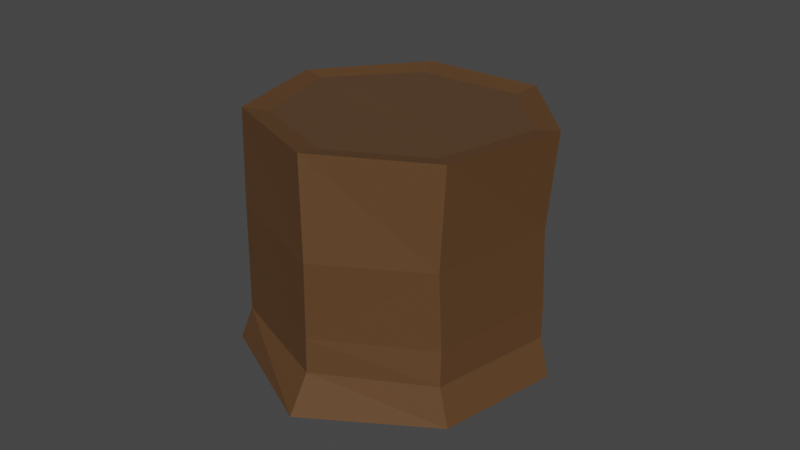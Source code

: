 # Source: Stump.blend  (saved by Blender 2.81.16; exported with 4.5.12 LTS)
import bpy
from mathutils import Matrix  # noqa: F401  (used for matrix-valued properties, if any)

bpy.ops.wm.read_factory_settings(use_empty=True)
scene = bpy.context.scene
scene.name = 'Scene'

# ---- collections
col_collection = bpy.data.collections.new('Collection'); scene.collection.children.link(col_collection)

# ---- materials (node trees are filled in below, after node groups)
mat_material_001 = bpy.data.materials.new('Material.001')
mat_material_001.use_transparent_shadow = False
mat_material = bpy.data.materials.new('Material')
mat_material.alpha_threshold = 0.0
mat_material.use_transparent_shadow = False
mat_material.line_color = (0.0, 0.0, 0.0, 1.0)

# ---- material node trees
mat_material_001.use_nodes = True; mat_material_001.node_tree.nodes.clear()
_N = mat_material_001.node_tree.nodes; _L = mat_material_001.node_tree.links
n0 = _N.new('ShaderNodeOutputMaterial'); n0.name = 'Material Output'; n0.location = (300, 300)
n1 = _N.new('ShaderNodeBsdfPrincipled'); n1.name = 'Principled BSDF'; n1.location = (10, 300)
n1.distribution = 'GGX'
n1.subsurface_method = 'BURLEY'
n1.inputs[0].default_value = (0.1009, 0.04418, 0.01229, 1.0)
n1.inputs[2].default_value = 0.8091
n1.inputs[3].default_value = 1.45
n1.inputs[27].default_value = (0.0, 0.0, 0.0, 1.0)
n1.inputs[28].default_value = 1.0
_L.new(n1.outputs[0], n0.inputs[0])
n0.is_active_output = True
mat_material.use_nodes = True; mat_material.node_tree.nodes.clear()
_N = mat_material.node_tree.nodes; _L = mat_material.node_tree.links
n0 = _N.new('ShaderNodeOutputMaterial'); n0.name = 'Material Output'; n0.location = (300, 300)
n1 = _N.new('ShaderNodeBsdfPrincipled'); n1.name = 'Principled BSDF'; n1.location = (10, 300)
n1.distribution = 'GGX'
n1.subsurface_method = 'BURLEY'
n1.inputs[0].default_value = (0.2227, 0.1034, 0.03567, 1.0)
n1.inputs[2].default_value = 1.0
n1.inputs[3].default_value = 1.45
n1.inputs[18].default_value = 0.6091
n1.inputs[27].default_value = (0.0, 0.0, 0.0, 1.0)
n1.inputs[28].default_value = 1.0
_L.new(n1.outputs[0], n0.inputs[0])
n0.is_active_output = True

# ---- world
world_world = bpy.data.worlds.new('World'); scene.world = world_world
world_world.use_nodes = True; world_world.node_tree.nodes.clear()
_N = world_world.node_tree.nodes; _L = world_world.node_tree.links
n0 = _N.new('ShaderNodeOutputWorld'); n0.name = 'World Output'; n0.location = (300, 300)
n1 = _N.new('ShaderNodeBackground'); n1.name = 'Background'; n1.location = (10, 300)
n1.inputs[0].default_value = (0.05088, 0.05088, 0.05088, 1.0)
_L.new(n1.outputs[0], n0.inputs[0])
n0.is_active_output = True
world_world.color = (0.05088, 0.05088, 0.05088)
world_world.use_sun_shadow = False
world_world.sun_shadow_jitter_overblur = 0.0

# ---- meshes
me_cylinder_002 = bpy.data.meshes.new('Cylinder.002')
me_cylinder_002.from_pydata([(0.02686, 0.7999, -0.7204), (-0.05848, 1.102, 0.9962), (0.6641, 0.5271, -0.7256), (0.8031, 0.7715, 0.9955), (0.8127, -0.1605, -0.7235), (1.055, -0.177, 0.9993), (0.3811, -0.7068, -0.7253), (0.5057, -0.9959, 1.004), (-0.292, -0.7072, -0.7256), (-0.4253, -0.9389, 1.001), (-0.7732, -0.1592, -0.7255), (-0.9663, -0.2605, 1.001), (-0.6176, 0.4846, -0.7176), (-0.7652, 0.726, 0.9962), (0.7818, 0.6235, -0.5), (0.9711, -0.2102, -0.04892), (0.4301, -0.8887, -0.04892), (-0.3363, -0.8599, -0.04934), (-0.8773, -0.1815, -0.04934), (-0.7345, 0.6358, -0.04892), (-0.003779, 1.012, -0.04892), (0.0, 1.0, 0.5), (0.7818, 0.6235, 0.5), (0.9749, -0.1858, 0.5), (0.4339, -0.8643, 0.5), (-0.3604, -0.8465, 0.4997), (-0.9015, -0.1681, 0.4997), (-0.7605, 0.6235, 0.5), (0.7818, 0.593, -0.75), (0.9749, -0.1939, -0.75), (0.4602, -0.8443, -0.7502), (-0.3565, -0.8443, -0.7502), (-0.9239, -0.1939, -0.75), (-0.7308, 0.593, -0.75), (0.0, 0.9695, -0.75), (0.0, 1.0, 0.75), (0.7818, 0.6235, 0.75), (0.9749, -0.1858, 0.75), (0.4339, -0.8643, 0.75), (-0.363, -0.8643, 0.75), (-0.9041, -0.1858, 0.75), (-0.732, 0.6235, 0.75)], [], [(35, 1, 3, 36), (36, 3, 5, 37), (37, 5, 7, 38), (38, 7, 9, 39), (39, 9, 11, 40), (3, 1, 13, 11, 9, 7, 5), (40, 11, 13, 41), (41, 13, 1, 35), (20, 21, 22, 14), (26, 27, 19, 18), (25, 26, 18, 17), (24, 25, 17, 16), (23, 24, 16, 15), (22, 23, 15, 14), (34, 20, 14, 28), (28, 14, 15, 29), (29, 15, 16, 30), (30, 16, 17, 31), (31, 17, 18, 32), (32, 18, 19, 33), (33, 19, 20, 34), (12, 33, 34, 0), (10, 32, 33, 12), (8, 31, 32, 10), (6, 30, 31, 8), (4, 29, 30, 6), (2, 28, 29, 4), (0, 34, 28, 2), (27, 41, 35, 21), (26, 40, 41, 27), (25, 39, 40, 26), (24, 38, 39, 25), (23, 37, 38, 24), (22, 36, 37, 23), (21, 35, 36, 22), (27, 21, 20, 19)])
_uv = me_cylinder_002.uv_layers.new(name='UVMap')
_uv.uv.foreach_set('vector', [1.0, 0.9375, 1.0, 1.0, 0.8571, 1.0, 0.8571, 0.9375, 0.8571, 0.9375, 0.8571, 1.0, 0.7143, 1.0, 0.7143, 0.9375, 0.7143, 0.9375, 0.7143, 1.0, 0.5714, 1.0, 0.5714, 0.9375, 0.5714, 0.9375, 0.5714, 1.0, 0.4286, 1.0, 0.4286, 0.9375, 0.4286, 0.9375, 0.4286, 1.0, 0.2857, 1.0, 0.2857, 0.9375, 0.4376, 0.3996, 0.25, 0.49, 0.06236, 0.3996, 0.01602, 0.1966, 0.1459, 0.03377, 0.3541, 0.03377, 0.484, 0.1966, 0.2857, 0.9375, 0.2857, 1.0, 0.1429, 1.0, 0.1429, 0.9375, 0.1429, 0.9375, 0.1429, 1.0, 2.98e-08, 1.0, 2.98e-08, 0.9375, 1.0, 0.625, 1.0, 0.875, 0.8571, 0.875, 0.8571, 0.625, 0.2857, 0.875, 0.1429, 0.875, 0.1429, 0.625, 0.2857, 0.625, 0.4286, 0.875, 0.2857, 0.875, 0.2857, 0.625, 0.4286, 0.625, 0.5714, 0.875, 0.4286, 0.875, 0.4286, 0.625, 0.5714, 0.625, 0.7143, 0.875, 0.5714, 0.875, 0.5714, 0.625, 0.7143, 0.625, 0.8571, 0.875, 0.7143, 0.875, 0.7143, 0.625, 0.8571, 0.625, 1.0, 0.5625, 1.0, 0.625, 0.8571, 0.625, 0.8571, 0.5625, 0.8571, 0.5625, 0.8571, 0.625, 0.7143, 0.625, 0.7143, 0.5625, 0.7143, 0.5625, 0.7143, 0.625, 0.5714, 0.625, 0.5714, 0.5625, 0.5714, 0.5625, 0.5714, 0.625, 0.4286, 0.625, 0.4286, 0.5625, 0.4286, 0.5625, 0.4286, 0.625, 0.2857, 0.625, 0.2857, 0.5625, 0.2857, 0.5625, 0.2857, 0.625, 0.1429, 0.625, 0.1429, 0.5625, 0.1429, 0.5625, 0.1429, 0.625, 2.98e-08, 0.625, 2.98e-08, 0.5625, 0.1429, 0.5, 0.1429, 0.5625, 2.98e-08, 0.5625, 2.98e-08, 0.5, 0.2857, 0.5, 0.2857, 0.5625, 0.1429, 0.5625, 0.1429, 0.5, 0.4286, 0.5, 0.4286, 0.5625, 0.2857, 0.5625, 0.2857, 0.5, 0.5714, 0.5, 0.5714, 0.5625, 0.4286, 0.5625, 0.4286, 0.5, 0.7143, 0.5, 0.7143, 0.5625, 0.5714, 0.5625, 0.5714, 0.5, 0.8571, 0.5, 0.8571, 0.5625, 0.7143, 0.5625, 0.7143, 0.5, 1.0, 0.5, 1.0, 0.5625, 0.8571, 0.5625, 0.8571, 0.5, 0.1429, 0.875, 0.1429, 0.9375, 2.98e-08, 0.9375, 2.98e-08, 0.875, 0.2857, 0.875, 0.2857, 0.9375, 0.1429, 0.9375, 0.1429, 0.875, 0.4286, 0.875, 0.4286, 0.9375, 0.2857, 0.9375, 0.2857, 0.875, 0.5714, 0.875, 0.5714, 0.9375, 0.4286, 0.9375, 0.4286, 0.875, 0.7143, 0.875, 0.7143, 0.9375, 0.5714, 0.9375, 0.5714, 0.875, 0.8571, 0.875, 0.8571, 0.9375, 0.7143, 0.9375, 0.7143, 0.875, 1.0, 0.875, 1.0, 0.9375, 0.8571, 0.9375, 0.8571, 0.875, 0.1429, 0.875, 2.98e-08, 0.875, 2.98e-08, 0.625, 0.1429, 0.625])
me_cylinder_002.materials.append(mat_material_001)
me_cylinder_002.use_remesh_fix_poles = True
me_cylinder_002.use_remesh_preserve_attributes = False
me_cylinder_002.use_mirror_vertex_groups = False
me_cylinder_002.update()
me_cylinder_003 = bpy.data.meshes.new('Cylinder.003')
me_cylinder_003.from_pydata([(0.02686, 0.7999, -0.7204), (0.6641, 0.5271, -0.7256), (0.8127, -0.1605, -0.7235), (0.3811, -0.7068, -0.7253), (-0.292, -0.7072, -0.7256), (-0.7732, -0.1592, -0.7255), (-0.6176, 0.4846, -0.7176)], [], [(0, 1, 2, 3, 4, 5, 6)])
_uv = me_cylinder_003.uv_layers.new(name='UVMap')
_uv.uv.foreach_set('vector', [0.75, 0.49, 0.9376, 0.3996, 0.984, 0.1966, 0.8541, 0.03377, 0.6459, 0.03377, 0.516, 0.1966, 0.5624, 0.3996])
me_cylinder_003.materials.append(mat_material)
me_cylinder_003.use_remesh_fix_poles = True
me_cylinder_003.use_remesh_preserve_attributes = False
me_cylinder_003.use_mirror_vertex_groups = False
me_cylinder_003.update()

# ---- objects
ob_cylinder_002 = bpy.data.objects.new('Cylinder.002', me_cylinder_002)
ob_cylinder_000 = bpy.data.objects.new('Cylinder.000', me_cylinder_003)

# ---- transforms, parenting, visibility, modifiers, constraints
ob_cylinder_002.location = (0.0, -0.129, 0.9206)
ob_cylinder_002.rotation_euler = (-3.112, -0.009063, -2.623)
ob_cylinder_002.scale = (1.082, 1.081, 0.9996)
ob_cylinder_002.lineart.crease_threshold = 0.0
ob_cylinder_000.location = (0.0, -0.129, 0.9206)
ob_cylinder_000.rotation_euler = (-3.112, -0.009063, -2.623)
ob_cylinder_000.scale = (1.082, 1.081, 0.9996)
ob_cylinder_000.lineart.crease_threshold = 0.0

# ---- collection membership
col_collection.objects.link(ob_cylinder_002)
col_collection.objects.link(ob_cylinder_000)

# ---- scene / render settings (as saved in the file)
scene.frame_start = 1; scene.frame_end = 250; scene.frame_set(1)
scene.render.engine = 'BLENDER_EEVEE_NEXT'
scene.cycles.use_denoising = False
scene.cycles.samples = 128
scene.cycles.sampling_pattern = 'TABULATED_SOBOL'
scene.cycles.use_adaptive_sampling = False
scene.cycles.use_light_tree = False
scene.view_settings.view_transform = 'Filmic'
bpy.context.view_layer.update()

# ---- added for rendering (the .blend has no active camera and no usable light): camera, sun
cam_auto = bpy.data.cameras.new('AutoCamera')
cam_auto.lens = 50.0
cam_auto.sensor_width = 36.0
cam_auto.clip_end = 1000.0
ob_auto_camera = bpy.data.objects.new('AutoCamera', cam_auto)
scene.collection.objects.link(ob_auto_camera)
ob_auto_camera.location = (4.29416, -5.34253, 4.28337)
ob_auto_camera.rotation_euler = (1.09748, -7.21219e-08, 0.694738)
scene.camera = ob_auto_camera
light_auto_sun = bpy.data.lights.new('AutoSun', 'SUN')
light_auto_sun.energy = 3.0
light_auto_sun.angle = 0.0523599
ob_auto_sun = bpy.data.objects.new('AutoSun', light_auto_sun)
scene.collection.objects.link(ob_auto_sun)
ob_auto_sun.rotation_euler = (0.872665, 0.174533, 0.523599)
bpy.context.view_layer.update()
